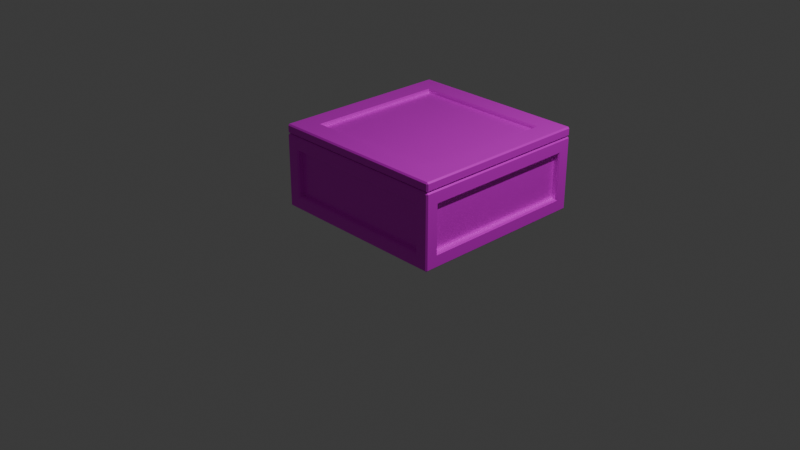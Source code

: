 # Source: Ingredients_Box_Steak.blend  (saved by Blender 5.1.30; exported with 4.5.12 LTS)
import bpy
from mathutils import Matrix  # noqa: F401  (used for matrix-valued properties, if any)

bpy.ops.wm.read_factory_settings(use_empty=True)
scene = bpy.context.scene
scene.name = 'Scene'

# ---- collections
col_collection = bpy.data.collections.new('Collection'); scene.collection.children.link(col_collection)

# ---- images (referenced by path relative to the original .blend; pixels are not part of the script)
import os
ASSET_DIR = os.environ.get("B2B_ASSET_DIR", "")  # directory of the original .blend (textures are referenced by path, not embedded)
HERE = os.path.dirname(os.path.abspath(__file__))  # packed textures are extracted next to this script under _unpacked/

def load_image(name, relpath, width, height, colorspace="sRGB"):
    """Load a texture the original file referenced (path relative to the .blend, or extracted next to this script)."""
    p = next((c for c in (os.path.join(HERE, relpath), os.path.join(ASSET_DIR, relpath)) if relpath and os.path.exists(c)), "")
    if p:
        img = bpy.data.images.load(p, check_existing=True)
        img.name = name
    else:  # same state as the original file: an image datablock whose file is absent (Cycles renders it pink)
        img = bpy.data.images.new(name, width, height)
        img.source = "FILE"
        img.filepath = "//" + (relpath or name)
    img.colorspace_settings.name = colorspace
    return img
img_overcooked_ap_kitchen_cabins_basecolor_steak_png = load_image('Overcooked AP_Kitchen_Cabins_BaseColor_Steak.png', 'textures/Overcooked AP_Kitchen_Cabins_BaseColor_Steak.png', 1024, 1024, 'sRGB')
img_overcooked_ap_kitchen_cabins_roughness_png_002 = load_image('Overcooked AP_Kitchen_Cabins_Roughness.png.002', 'textures/Overcooked AP_Kitchen_Cabins_Roughness.png', 1024, 1024, 'sRGB')
img_overcooked_ap_kitchen_cabins_metallic_png_002 = load_image('Overcooked AP_Kitchen_Cabins_Metallic.png.002', 'textures/Overcooked AP_Kitchen_Cabins_Metallic.png', 1024, 1024, 'sRGB')

# ---- materials (node trees are filled in below, after node groups)
mat_kitchen_cabins_004 = bpy.data.materials.new('Kitchen_Cabins.004')
mat_kitchen_cabins_004.roughness = 0.0

# ---- material node trees
mat_kitchen_cabins_004.use_nodes = True; mat_kitchen_cabins_004.node_tree.nodes.clear()
_N = mat_kitchen_cabins_004.node_tree.nodes; _L = mat_kitchen_cabins_004.node_tree.links
n0 = _N.new('ShaderNodeBsdfPrincipled'); n0.name = 'Principled BSDF'; n0.location = (0, 300)
n0.inputs[3].default_value = 1.45
n0.inputs[27].default_value = (0.0, 0.0, 0.0, 1.0)
n0.inputs[28].default_value = 1.0
n1 = _N.new('ShaderNodeOutputMaterial'); n1.name = 'Material Output'; n1.location = (280, 300)
n2 = _N.new('ShaderNodeTexImage'); n2.name = 'Image Texture'; n2.location = (-480, 300)
n2.image = img_overcooked_ap_kitchen_cabins_basecolor_steak_png
n3 = _N.new('ShaderNodeTexImage'); n3.name = 'Image Texture.001'; n3.location = (-480, 0)
n3.image = img_overcooked_ap_kitchen_cabins_roughness_png_002
n4 = _N.new('ShaderNodeTexImage'); n4.name = 'Image Texture.002'; n4.location = (-480, -300)
n4.image = img_overcooked_ap_kitchen_cabins_metallic_png_002
_L.new(n2.outputs[0], n0.inputs[0])
_L.new(n3.outputs[0], n0.inputs[2])
_L.new(n4.outputs[0], n0.inputs[1])
_L.new(n0.outputs[0], n1.inputs[0])
n1.is_active_output = True

# ---- world
world_world = bpy.data.worlds.new('World'); scene.world = world_world
world_world.use_nodes = True; world_world.node_tree.nodes.clear()
_N = world_world.node_tree.nodes; _L = world_world.node_tree.links
n0 = _N.new('ShaderNodeOutputWorld'); n0.name = 'World Output'; n0.location = (200, 100)
n1 = _N.new('ShaderNodeBackground'); n1.name = 'Background'; n1.location = (-200, 100)
n1.inputs[0].default_value = (0.05088, 0.05088, 0.05088, 1.0)
_L.new(n1.outputs[0], n0.inputs[0])
n0.is_active_output = True
world_world.color = (0.05088, 0.05088, 0.05088)
world_world.sun_shadow_jitter_overblur = 0.0

# ---- cameras
cam_camera = bpy.data.cameras.new('Camera')
cam_camera.clip_end = 100.0
cam_camera.ortho_scale = 7.314

# ---- lights
light_light = bpy.data.lights.new('Light', 'POINT')
light_light.energy = 1000.0
light_light.shadow_soft_size = 0.1

# ---- meshes
me_ingredients_box_lid = bpy.data.meshes.new('Ingredients_Box_Lid')
me_ingredients_box_lid.from_pydata([(-0.9988, 0.8211, 0.5836), (-0.9838, 0.8061, 0.5836), (-0.9838, 0.8211, 0.5986), (-0.9988, 0.8211, -1.384), (-0.9838, 0.8211, -1.399), (-0.9838, 0.8061, -1.384), (0.9838, 0.8211, -1.399), (0.9988, 0.8211, -1.384), (0.9838, 0.8061, -1.384), (0.9988, 0.8211, 0.5836), (0.9838, 0.8211, 0.5986), (0.9838, 0.8061, 0.5836), (-0.9988, 0.8911, 0.5836), (-0.9838, 0.8911, 0.5986), (-0.9988, 0.8911, -1.384), (-0.9838, 0.8911, -1.399), (0.9838, 0.8911, -1.399), (0.9988, 0.8911, -1.384), (0.9988, 0.8911, 0.5836), (0.9838, 0.8911, 0.5986), (-0.9838, 0.9061, 0.5836), (-0.9838, 0.9061, -1.384), (0.9838, 0.9061, -1.384), (0.9838, 0.9061, 0.5836), (-0.7521, 0.8674, 0.3519), (-0.7521, 0.8674, -1.152), (0.7521, 0.8674, -1.152), (0.7521, 0.8674, 0.3519), (-0.7671, 0.9061, 0.3669), (-0.7521, 0.8911, 0.3519), (-0.7521, 0.8911, -1.152), (-0.7671, 0.9061, -1.167), (0.7521, 0.8911, -1.152), (0.7671, 0.9061, -1.167), (0.7521, 0.8911, 0.3519), (0.7671, 0.9061, 0.3669)], [], [(2, 10, 19, 13), (9, 7, 17, 18), (8, 11, 1, 5), (6, 4, 15, 16), (0, 1, 2), (3, 4, 5), (6, 7, 8), (9, 10, 11), (12, 13, 20), (14, 21, 15), (16, 22, 17), (18, 23, 19), (0, 3, 5, 1), (4, 6, 8, 5), (7, 9, 11, 8), (10, 2, 1, 11), (20, 21, 14, 12), (21, 22, 16, 15), (22, 23, 18, 17), (23, 20, 13, 19), (3, 14, 15, 4), (17, 7, 6, 16), (19, 10, 9, 18), (2, 13, 12, 0), (3, 0, 12, 14), (29, 34, 27, 24), (33, 35, 23, 22), (34, 32, 26, 27), (32, 30, 25, 26), (26, 25, 24, 27), (28, 31, 21, 20), (35, 28, 20, 23), (31, 33, 22, 21), (29, 30, 31, 28), (30, 32, 33, 31), (32, 34, 35, 33), (34, 29, 28, 35), (30, 29, 24, 25)])
me_ingredients_box_lid.polygons.foreach_set('use_smooth', [True] * 38)
_k = set([(0, 1), (0, 2), (0, 3), (0, 12), (1, 2), (1, 5), (1, 11), (2, 10), (2, 13), (3, 4), (3, 5), (3, 14), (4, 5), (4, 6), (4, 15), (5, 8), (6, 7), (6, 8), (6, 16), (7, 8), (7, 9), (7, 17), (8, 11), (9, 10), (9, 11), (9, 18), (10, 11), (10, 19), (12, 13), (12, 14), (12, 20), (13, 19), (13, 20), (14, 15), (14, 21), (15, 16), (15, 21), (16, 17), (16, 22), (17, 18), (17, 22), (18, 19), (18, 23), (19, 23), (20, 21), (20, 23), (21, 22), (22, 23), (24, 25), (24, 27), (24, 29), (25, 26), (25, 30), (26, 27), (26, 32), (27, 34), (28, 29), (28, 31), (28, 35), (29, 30), (29, 34), (30, 31), (30, 32), (31, 33), (32, 33), (32, 34), (33, 35), (34, 35)])
me_ingredients_box_lid.attributes.new('sharp_edge', 'BOOLEAN', 'EDGE').data.foreach_set('value', [ (min(e.vertices), max(e.vertices)) in _k for e in me_ingredients_box_lid.edges])
_uv = me_ingredients_box_lid.uv_layers.new(name='UVMap')
_uv.uv.foreach_set('vector', [0.1197, 0.1576, 0.1197, 0.3019, 0.1145, 0.3019, 0.1145, 0.1576, 0.1197, 0.3034, 0.1197, 0.4478, 0.1145, 0.4478, 0.1145, 0.3034, 0.9616, 0.7998, 0.9616, 0.9441, 0.8173, 0.9441, 0.8173, 0.7998, 0.1197, 0.4493, 0.1197, 0.5937, 0.1145, 0.5937, 0.1145, 0.4493, 0.1197, 0.156, 0.121, 0.1568, 0.1197, 0.1576, 0.1197, 0.5952, 0.1197, 0.5937, 0.121, 0.5944, 0.1197, 0.4493, 0.1197, 0.4478, 0.121, 0.4486, 0.1197, 0.3034, 0.1197, 0.3019, 0.121, 0.3027, 0.1145, 0.156, 0.1145, 0.1576, 0.1132, 0.1568, 0.1145, 0.5952, 0.1132, 0.5944, 0.1145, 0.5937, 0.1145, 0.4493, 0.1132, 0.4486, 0.1145, 0.4478, 0.1145, 0.3034, 0.1132, 0.3027, 0.1145, 0.3019, 0.1197, 0.156, 0.1197, 0.01166, 0.1212, 0.01166, 0.1212, 0.156, 0.1197, 0.5937, 0.1197, 0.4493, 0.1212, 0.4493, 0.1212, 0.5937, 0.1197, 0.4478, 0.1197, 0.3034, 0.1212, 0.3034, 0.1212, 0.4478, 0.1197, 0.3019, 0.1197, 0.1576, 0.1212, 0.1576, 0.1212, 0.3019, 0.113, 0.156, 0.113, 0.01166, 0.1145, 0.01166, 0.1145, 0.156, 0.113, 0.5937, 0.113, 0.4493, 0.1145, 0.4493, 0.1145, 0.5937, 0.113, 0.4478, 0.113, 0.3034, 0.1145, 0.3034, 0.1145, 0.4478, 0.113, 0.3019, 0.113, 0.1576, 0.1145, 0.1576, 0.1145, 0.3019, 0.1197, 0.5952, 0.1145, 0.5952, 0.1145, 0.5937, 0.1197, 0.5937, 0.1145, 0.4478, 0.1197, 0.4478, 0.1197, 0.4493, 0.1145, 0.4493, 0.1145, 0.3019, 0.1197, 0.3019, 0.1197, 0.3034, 0.1145, 0.3034, 0.1197, 0.1576, 0.1145, 0.1576, 0.1145, 0.156, 0.1197, 0.156, 0.1197, 0.01166, 0.1197, 0.156, 0.1145, 0.156, 0.1145, 0.01166, 0.09554, 0.1746, 0.09554, 0.2849, 0.0938, 0.2849, 0.0938, 0.1746, 0.09709, 0.4319, 0.09709, 0.3193, 0.113, 0.3034, 0.113, 0.4478, 0.09554, 0.3204, 0.09554, 0.4308, 0.0938, 0.4308, 0.0938, 0.3204, 0.09554, 0.4663, 0.09554, 0.5767, 0.0938, 0.5767, 0.0938, 0.4663, 0.9373, 0.6062, 0.827, 0.6062, 0.827, 0.4959, 0.9373, 0.4959, 0.09709, 0.1401, 0.09709, 0.02756, 0.113, 0.01166, 0.113, 0.156, 0.09709, 0.286, 0.09709, 0.1735, 0.113, 0.1576, 0.113, 0.3019, 0.09709, 0.5778, 0.09709, 0.4652, 0.113, 0.4493, 0.113, 0.5937, 0.09554, 0.139, 0.09554, 0.02866, 0.09709, 0.02756, 0.09709, 0.1401, 0.09554, 0.5767, 0.09554, 0.4663, 0.09709, 0.4652, 0.09709, 0.5778, 0.09554, 0.4308, 0.09554, 0.3204, 0.09709, 0.3193, 0.09709, 0.4319, 0.09554, 0.2849, 0.09554, 0.1746, 0.09709, 0.1735, 0.09709, 0.286, 0.09554, 0.02866, 0.09554, 0.139, 0.0938, 0.139, 0.0938, 0.02866])
me_ingredients_box_lid.materials.append(mat_kitchen_cabins_004)
me_ingredients_box_lid.update()
me_ingredients_box_lid.normals_split_custom_set([tuple(v) for v in zip(*[iter([0.0, 0.0, 1.0, 0.0, 0.0, 1.0, 0.0, 0.0, 1.0, 0.0, 0.0, 1.0, 1.0, 0.0, 0.0, 1.0, 0.0, 0.0, 1.0, 0.0, 0.0, 1.0, 0.0, 0.0, 0.0, -1.0, 0.0, 0.0, -1.0, 0.0, 0.0, -1.0, 0.0, 0.0, -1.0, 0.0, 0.0, 0.0, -1.0, 0.0, 0.0, -1.0, 0.0, 0.0, -1.0, 0.0, 0.0, -1.0, -0.5774, -0.5773, 0.5774, -0.5774, -0.5773, 0.5774, -0.5774, -0.5773, 0.5774, -0.5774, -0.5773, -0.5774, -0.5774, -0.5773, -0.5774, -0.5774, -0.5773, -0.5774, 0.5774, -0.5773, -0.5773, 0.5774, -0.5773, -0.5773, 0.5774, -0.5773, -0.5773, 0.5774, -0.5773, 0.5773, 0.5774, -0.5773, 0.5773, 0.5774, -0.5773, 0.5773, -0.5774, 0.5773, 0.5773, -0.5774, 0.5773, 0.5773, -0.5774, 0.5773, 0.5773, -0.5774, 0.5774, -0.5774, -0.5774, 0.5774, -0.5774, -0.5774, 0.5774, -0.5774, 0.5774, 0.5774, -0.5774, 0.5774, 0.5774, -0.5774, 0.5774, 0.5774, -0.5774, 0.5774, 0.5773, 0.5773, 0.5774, 0.5773, 0.5773, 0.5774, 0.5773, 0.5773, -0.7071, -0.7071, 0.0, -0.7071, -0.7071, 0.0, -0.7071, -0.7071, 0.0, -0.7071, -0.7071, 0.0, 0.0, -0.7071, -0.7071, 0.0, -0.7071, -0.7071, 0.0, -0.7071, -0.7071, 0.0, -0.7071, -0.7071, 0.7071, -0.7071, 0.0, 0.7071, -0.7071, 0.0, 0.7071, -0.7071, 0.0, 0.7071, -0.7071, 0.0, 0.0, -0.7071, 0.7071, 0.0, -0.7071, 0.7071, 0.0, -0.7071, 0.7071, 0.0, -0.7071, 0.7071, -0.7071, 0.7071, 0.0, -0.7071, 0.7071, 0.0, -0.7071, 0.7071, 0.0, -0.7071, 0.7071, 0.0, 0.0, 0.7071, -0.7071, 0.0, 0.7071, -0.7071, 0.0, 0.7071, -0.7071, 0.0, 0.7071, -0.7071, 0.7071, 0.7071, 0.0, 0.7071, 0.7071, 0.0, 0.7071, 0.7071, 0.0, 0.7071, 0.7071, 0.0, 0.0, 0.7071, 0.7071, 0.0, 0.7071, 0.7071, 0.0, 0.7071, 0.7071, 0.0, 0.7071, 0.7071, -0.7071, 0.0, -0.7071, -0.7071, 0.0, -0.7071, -0.7071, 0.0, -0.7071, -0.7071, 0.0, -0.7071, 0.7071, 0.0, -0.7071, 0.7071, 0.0, -0.7071, 0.7071, 0.0, -0.7071, 0.7071, 0.0, -0.7071, 0.7071, 0.0, 0.7071, 0.7071, 0.0, 0.7071, 0.7071, 0.0, 0.7071, 0.7071, 0.0, 0.7071, -0.7071, 0.0, 0.7071, -0.7071, 0.0, 0.7071, -0.7071, 0.0, 0.7071, -0.7071, 0.0, 0.7071, -1.0, 0.0, 0.0, -1.0, 0.0, 0.0, -1.0, 0.0, 0.0, -1.0, 0.0, 0.0, 0.0, 0.0, -1.0, 0.0, 0.0, -1.0, 0.0, 0.0, -1.0, 0.0, 0.0, -1.0, 0.0, 1.0, 0.0, 0.0, 1.0, 0.0, 0.0, 1.0, 0.0, 0.0, 1.0, 0.0, -1.0, 0.0, 0.0, -1.0, 0.0, 0.0, -1.0, 0.0, 0.0, -1.0, 0.0, 0.0, 0.0, 0.0, 1.0, 0.0, 0.0, 1.0, 0.0, 0.0, 1.0, 0.0, 0.0, 1.0, 0.0, 1.0, 0.0, 0.0, 1.0, 0.0, 0.0, 1.0, 0.0, 0.0, 1.0, 0.0, 0.0, 1.0, 0.0, 0.0, 1.0, 0.0, 0.0, 1.0, 0.0, 0.0, 1.0, 0.0, 0.0, 1.0, 0.0, 0.0, 1.0, 0.0, 0.0, 1.0, 0.0, 0.0, 1.0, 0.0, 0.0, 1.0, 0.0, 0.0, 1.0, 0.0, 0.0, 1.0, 0.0, 0.0, 1.0, 0.0, 0.7071, 0.7071, 0.0, 0.7071, 0.7071, 0.0, 0.7071, 0.7071, 0.0, 0.7071, 0.7071, 0.0, 0.0, 0.7071, 0.7071, 0.0, 0.7071, 0.7071, 0.0, 0.7071, 0.7071, 0.0, 0.7071, 0.7071, -0.7071, 0.7071, 0.0, -0.7071, 0.7071, 0.0, -0.7071, 0.7071, 0.0, -0.7071, 0.7071, 0.0, 0.0, 0.7071, -0.7071, 0.0, 0.7071, -0.7071, 0.0, 0.7071, -0.7071, 0.0, 0.7071, -0.7071, 1.0, 0.0, 0.0, 1.0, 0.0, 0.0, 1.0, 0.0, 0.0, 1.0, 0.0, 0.0])] * 3)])
me_ingredients_box_001 = bpy.data.meshes.new('Ingredients_Box.001')
me_ingredients_box_001.from_pydata([(0.8809, 0.1046, 0.4807), (0.85, 0.6519, 0.5407), (0.85, 0.15, 0.5407), (0.9409, 0.6519, 0.4498), (0.9409, 0.15, 0.4498), (0.8809, 0.7869, 0.4807), (0.8959, 0.8019, 0.4957), (0.865, 0.6669, 0.5998), (0.85, 0.6519, 0.5848), (0.85, 0.15, 0.5848), (0.865, 0.135, 0.5998), (1.0, 0.6669, 0.4648), (0.985, 0.6519, 0.4498), (1.0, 0.135, 0.4648), (0.985, 0.15, 0.4498), (0.985, 0.8019, 0.5848), (0.985, 0.7869, 0.5998), (1.0, 0.7869, 0.5848), (0.985, 0.015, 0.5998), (0.985, 0.0, 0.5848), (1.0, 0.015, 0.5848), (-0.8809, 0.1046, 0.4807), (-0.85, 0.6519, 0.5407), (-0.85, 0.15, 0.5407), (-0.9409, 0.6519, 0.4498), (-0.9409, 0.15, 0.4498), (-0.8809, 0.7869, 0.4807), (-0.8959, 0.8019, 0.4957), (-0.865, 0.6669, 0.5998), (-0.85, 0.6519, 0.5848), (-0.85, 0.15, 0.5848), (-0.865, 0.135, 0.5998), (-1.0, 0.6669, 0.4648), (-0.985, 0.6519, 0.4498), (-1.0, 0.135, 0.4648), (-0.985, 0.15, 0.4498), (-0.985, 0.8019, 0.5848), (-0.985, 0.7869, 0.5998), (-1.0, 0.7869, 0.5848), (-0.985, 0.015, 0.5998), (-0.985, 0.0, 0.5848), (-1.0, 0.015, 0.5848), (0.8809, 0.1046, -1.281), (0.85, 0.6519, -1.341), (0.85, 0.15, -1.341), (0.9409, 0.6519, -1.25), (0.9409, 0.15, -1.25), (0.8809, 0.7869, -1.281), (0.8959, 0.8019, -1.296), (0.865, 0.6669, -1.4), (0.85, 0.6519, -1.385), (0.85, 0.15, -1.385), (0.865, 0.135, -1.4), (1.0, 0.6669, -1.265), (0.985, 0.6519, -1.25), (1.0, 0.135, -1.265), (0.985, 0.15, -1.25), (0.985, 0.8019, -1.385), (0.985, 0.7869, -1.4), (1.0, 0.7869, -1.385), (0.985, 0.015, -1.4), (0.985, 0.0, -1.385), (1.0, 0.015, -1.385), (-0.8809, 0.1046, -1.281), (-0.85, 0.6519, -1.341), (-0.85, 0.15, -1.341), (-0.9409, 0.6519, -1.25), (-0.9409, 0.15, -1.25), (-0.8809, 0.7869, -1.281), (-0.8959, 0.8019, -1.296), (-0.865, 0.6669, -1.4), (-0.85, 0.6519, -1.385), (-0.85, 0.15, -1.385), (-0.865, 0.135, -1.4), (-1.0, 0.6669, -1.265), (-0.985, 0.6519, -1.25), (-1.0, 0.135, -1.265), (-0.985, 0.15, -1.25), (-0.985, 0.8019, -1.385), (-0.985, 0.7869, -1.4), (-1.0, 0.7869, -1.385), (-0.985, 0.015, -1.4), (-0.985, 0.0, -1.385), (-1.0, 0.015, -1.385)], [], [(27, 36, 15, 6), (31, 39, 18, 10), (0, 21, 26, 5), (2, 23, 30, 9), (16, 37, 28, 7), (20, 62, 55, 13), (29, 22, 1, 8), (53, 59, 17, 11), (9, 8, 1, 2), (12, 14, 4, 3), (13, 11, 17, 20), (17, 59, 57, 15), (4, 46, 45, 3), (3, 45, 54, 12), (7, 10, 18, 16), (56, 46, 4, 14), (15, 16, 17), (18, 19, 20), (18, 39, 40, 19), (16, 18, 20, 17), (6, 48, 47, 5), (61, 62, 20, 19), (36, 37, 16, 15), (26, 27, 6, 5), (9, 30, 31, 10), (8, 9, 10, 7), (28, 29, 8, 7), (12, 54, 53, 11), (55, 56, 14, 13), (11, 13, 14, 12), (47, 42, 0, 5), (15, 57, 48, 6), (33, 75, 66, 24), (1, 22, 23, 2), (34, 76, 83, 41), (74, 32, 38, 80), (30, 23, 22, 29), (33, 24, 25, 35), (34, 41, 38, 32), (36, 78, 80, 38), (28, 37, 39, 31), (19, 40, 82, 61), (77, 35, 25, 67), (36, 38, 37), (39, 41, 40), (26, 68, 69, 27), (37, 38, 41, 39), (82, 40, 41, 83), (32, 74, 75, 33), (29, 28, 31, 30), (76, 34, 35, 77), (32, 33, 35, 34), (68, 26, 21, 63), (27, 69, 78, 36), (69, 48, 57, 78), (73, 52, 60, 81), (51, 72, 65, 44), (0, 42, 63, 21), (49, 70, 79, 58), (71, 50, 43, 64), (51, 44, 43, 50), (54, 45, 46, 56), (55, 62, 59, 53), (61, 82, 81, 60), (49, 58, 60, 52), (57, 59, 58), (60, 62, 61), (58, 59, 62, 60), (78, 57, 58, 79), (68, 47, 48, 69), (52, 73, 72, 51), (50, 49, 52, 51), (70, 49, 50, 71), (47, 68, 63, 42), (53, 54, 56, 55), (24, 66, 67, 25), (44, 65, 64, 43), (72, 71, 64, 65), (75, 77, 67, 66), (76, 74, 80, 83), (70, 73, 81, 79), (78, 79, 80), (81, 82, 83), (79, 81, 83, 80), (71, 72, 73, 70), (74, 76, 77, 75)])
me_ingredients_box_001.polygons.foreach_set('use_smooth', [True] * 86)
_k = set([(0, 5), (0, 21), (0, 42), (1, 2), (1, 8), (1, 22), (2, 9), (2, 23), (3, 4), (3, 12), (3, 45), (4, 14), (4, 46), (5, 6), (5, 26), (5, 47), (6, 27), (6, 48), (7, 8), (7, 10), (7, 28), (8, 9), (8, 29), (9, 10), (9, 30), (10, 31), (11, 12), (11, 13), (11, 53), (12, 14), (12, 54), (13, 14), (13, 55), (14, 56), (15, 16), (15, 17), (15, 36), (15, 57), (16, 17), (16, 18), (16, 37), (17, 20), (17, 59), (18, 19), (18, 20), (18, 39), (19, 20), (19, 40), (19, 61), (20, 62), (21, 26), (21, 63), (22, 23), (22, 29), (23, 30), (24, 25), (24, 33), (24, 66), (25, 35), (25, 67), (26, 27), (26, 68), (27, 69), (28, 29), (28, 31), (29, 30), (30, 31), (32, 33), (32, 34), (32, 74), (33, 35), (33, 75), (34, 35), (34, 76), (35, 77), (36, 37), (36, 38), (36, 78), (37, 38), (37, 39), (38, 41), (38, 80), (39, 40), (39, 41), (40, 41), (40, 82), (41, 83), (42, 47), (42, 63), (43, 44), (43, 50), (43, 64), (44, 51), (44, 65), (45, 46), (45, 54), (46, 56), (47, 48), (47, 68), (48, 69), (49, 50), (49, 52), (49, 70), (50, 51), (50, 71), (51, 52), (51, 72), (52, 73), (53, 54), (53, 55), (54, 56), (55, 56), (57, 58), (57, 59), (57, 78), (58, 59), (58, 60), (58, 79), (59, 62), (60, 61), (60, 62), (60, 81), (61, 62), (61, 82), (63, 68), (64, 65), (64, 71), (65, 72), (66, 67), (66, 75), (67, 77), (68, 69), (70, 71), (70, 73), (71, 72), (72, 73), (74, 75), (74, 76), (75, 77), (76, 77), (78, 79), (78, 80), (79, 80), (79, 81), (80, 83), (81, 82), (81, 83), (82, 83)])
me_ingredients_box_001.attributes.new('sharp_edge', 'BOOLEAN', 'EDGE').data.foreach_set('value', [ (min(e.vertices), max(e.vertices)) in _k for e in me_ingredients_box_001.edges])
_uv = me_ingredients_box_001.uv_layers.new(name='UVMap')
_uv.uv.foreach_set('vector', [0.6456, 0.5349, 0.6389, 0.5413, 0.6413, 0.397, 0.6477, 0.4036, 0.5895, 0.5325, 0.5809, 0.5412, 0.5809, 0.3965, 0.5898, 0.4057, 0.1454, 0.7994, 0.2746, 0.7994, 0.2746, 0.8494, 0.1454, 0.8494, 0.0149, 0.7803, 0.0149, 0.905, 0.01166, 0.905, 0.01166, 0.7803, 0.6398, 0.397, 0.6374, 0.5413, 0.6291, 0.5328, 0.6309, 0.4057, 0.5794, 0.395, 0.4348, 0.395, 0.4432, 0.3866, 0.5706, 0.3862, 0.05495, 0.905, 0.05172, 0.905, 0.05172, 0.7803, 0.05495, 0.7803, 0.4432, 0.3469, 0.4344, 0.3385, 0.5793, 0.336, 0.5702, 0.3451, 0.0149, 0.7771, 0.05172, 0.7771, 0.05172, 0.7803, 0.0149, 0.7803, 0.9812, 0.3, 0.9443, 0.3, 0.9443, 0.2967, 0.9812, 0.2967, 0.5706, 0.3862, 0.5702, 0.3451, 0.5793, 0.336, 0.5794, 0.395, 0.5793, 0.336, 0.4344, 0.3385, 0.4344, 0.3369, 0.5792, 0.3345, 0.9443, 0.2967, 0.9443, 0.172, 0.9812, 0.172, 0.9812, 0.2967, 0.9812, 0.2967, 0.9812, 0.172, 0.9844, 0.172, 0.9844, 0.2967, 0.6309, 0.4057, 0.5898, 0.4057, 0.5809, 0.3965, 0.6398, 0.397, 0.9411, 0.172, 0.9443, 0.172, 0.9443, 0.2967, 0.9411, 0.2967, 0.6412, 0.3962, 0.6398, 0.397, 0.6398, 0.3954, 0.5809, 0.3965, 0.5796, 0.3957, 0.581, 0.3949, 0.5809, 0.3965, 0.5809, 0.5412, 0.5794, 0.5412, 0.5794, 0.3965, 0.6398, 0.397, 0.5809, 0.3965, 0.581, 0.3949, 0.6398, 0.3954, 0.0938, 0.8005, 0.0938, 0.6691, 0.09536, 0.6702, 0.09536, 0.7994, 0.4348, 0.3965, 0.4348, 0.395, 0.5794, 0.395, 0.5794, 0.3965, 0.6389, 0.5413, 0.6374, 0.5413, 0.6398, 0.397, 0.6413, 0.397, 0.2746, 0.8494, 0.2757, 0.851, 0.1443, 0.851, 0.1454, 0.8494, 0.5914, 0.4072, 0.591, 0.531, 0.5895, 0.5325, 0.5898, 0.4057, 0.6292, 0.4074, 0.5914, 0.4072, 0.5898, 0.4057, 0.6309, 0.4057, 0.6291, 0.5328, 0.6276, 0.5312, 0.6292, 0.4074, 0.6309, 0.4057, 0.5687, 0.3467, 0.4447, 0.3483, 0.4432, 0.3469, 0.5702, 0.3451, 0.4432, 0.3866, 0.4448, 0.385, 0.5689, 0.3845, 0.5706, 0.3862, 0.5702, 0.3451, 0.5706, 0.3862, 0.5689, 0.3845, 0.5687, 0.3467, 0.09536, 0.6702, 0.1454, 0.6702, 0.1454, 0.7994, 0.09536, 0.7994, 0.5792, 0.3345, 0.4344, 0.3369, 0.4408, 0.3303, 0.5726, 0.328, 0.6371, 0.8604, 0.6371, 0.9851, 0.6339, 0.9851, 0.6339, 0.8604, 0.05172, 0.7803, 0.05172, 0.905, 0.0149, 0.905, 0.0149, 0.7803, 0.5709, 0.5512, 0.4435, 0.5515, 0.4348, 0.5427, 0.5794, 0.5427, 0.4438, 0.5919, 0.5709, 0.5916, 0.5799, 0.6005, 0.435, 0.6005, 0.0149, 0.9082, 0.0149, 0.905, 0.05172, 0.905, 0.05172, 0.9082, 0.6339, 0.8572, 0.6339, 0.8604, 0.597, 0.8604, 0.597, 0.8572, 0.5709, 0.5512, 0.5794, 0.5427, 0.5799, 0.6005, 0.5709, 0.5916, 0.5799, 0.602, 0.435, 0.602, 0.435, 0.6005, 0.5799, 0.6005, 0.6291, 0.5328, 0.6374, 0.5413, 0.5809, 0.5412, 0.5895, 0.5325, 0.5794, 0.3965, 0.5794, 0.5412, 0.4348, 0.5412, 0.4348, 0.3965, 0.5938, 0.9851, 0.5938, 0.8604, 0.597, 0.8604, 0.597, 0.9851, 0.5807, 0.6018, 0.5799, 0.6005, 0.5815, 0.6005, 0.581, 0.5427, 0.5794, 0.5427, 0.5802, 0.5413, 0.3247, 0.7994, 0.3247, 0.6702, 0.3263, 0.6691, 0.3263, 0.8005, 0.5815, 0.6005, 0.5799, 0.6005, 0.5794, 0.5427, 0.581, 0.5427, 0.4348, 0.5412, 0.5794, 0.5412, 0.5794, 0.5427, 0.4348, 0.5427, 0.5709, 0.5916, 0.4438, 0.5919, 0.4453, 0.5903, 0.5694, 0.5901, 0.6276, 0.5312, 0.6291, 0.5328, 0.5895, 0.5325, 0.591, 0.531, 0.4435, 0.5515, 0.5709, 0.5512, 0.5692, 0.5529, 0.4451, 0.553, 0.5709, 0.5916, 0.5694, 0.5901, 0.5692, 0.5529, 0.5709, 0.5512, 0.3247, 0.6702, 0.3247, 0.7994, 0.2746, 0.7994, 0.2746, 0.6702, 0.5733, 0.6086, 0.4416, 0.6086, 0.435, 0.602, 0.5799, 0.602, 0.3675, 0.5349, 0.3675, 0.4036, 0.374, 0.397, 0.374, 0.5414, 0.4246, 0.5324, 0.4244, 0.4055, 0.4332, 0.3965, 0.4332, 0.5412, 0.7037, 0.8604, 0.7037, 0.9851, 0.7005, 0.9851, 0.7005, 0.8604, 0.1454, 0.7994, 0.1454, 0.6702, 0.2746, 0.6702, 0.2746, 0.7994, 0.384, 0.4055, 0.3843, 0.5327, 0.3756, 0.5414, 0.3756, 0.397, 0.6604, 0.9851, 0.6604, 0.8604, 0.6637, 0.8604, 0.6637, 0.9851, 0.7005, 0.8572, 0.7005, 0.8604, 0.6637, 0.8604, 0.6637, 0.8572, 0.9812, 0.1688, 0.9812, 0.172, 0.9443, 0.172, 0.9443, 0.1688, 0.4432, 0.3866, 0.4348, 0.395, 0.4344, 0.3385, 0.4432, 0.3469, 0.4348, 0.3965, 0.4348, 0.5412, 0.4332, 0.5412, 0.4332, 0.3965, 0.384, 0.4055, 0.3756, 0.397, 0.4332, 0.3965, 0.4244, 0.4055, 0.4336, 0.3371, 0.4344, 0.3385, 0.4329, 0.3385, 0.4332, 0.395, 0.4348, 0.395, 0.434, 0.3963, 0.4329, 0.3385, 0.4344, 0.3385, 0.4348, 0.395, 0.4332, 0.395, 0.374, 0.5414, 0.374, 0.397, 0.3756, 0.397, 0.3756, 0.5414, 0.2746, 0.6201, 0.1454, 0.6201, 0.1443, 0.6186, 0.2757, 0.6186, 0.4244, 0.4055, 0.4246, 0.5324, 0.423, 0.5308, 0.4229, 0.407, 0.3857, 0.4072, 0.384, 0.4055, 0.4244, 0.4055, 0.4229, 0.407, 0.3843, 0.5327, 0.384, 0.4055, 0.3857, 0.4072, 0.3858, 0.5311, 0.1454, 0.6201, 0.2746, 0.6201, 0.2746, 0.6702, 0.1454, 0.6702, 0.4432, 0.3469, 0.4447, 0.3483, 0.4448, 0.385, 0.4432, 0.3866, 0.6339, 0.8604, 0.6339, 0.9851, 0.597, 0.9851, 0.597, 0.8604, 0.7005, 0.8604, 0.7005, 0.9851, 0.6637, 0.9851, 0.6637, 0.8604, 0.7005, 0.9883, 0.6637, 0.9883, 0.6637, 0.9851, 0.7005, 0.9851, 0.6339, 0.9883, 0.597, 0.9883, 0.597, 0.9851, 0.6339, 0.9851, 0.4435, 0.5515, 0.4438, 0.5919, 0.435, 0.6005, 0.4348, 0.5427, 0.3843, 0.5327, 0.4246, 0.5324, 0.4332, 0.5412, 0.3756, 0.5414, 0.3742, 0.5422, 0.3756, 0.5414, 0.3756, 0.543, 0.4332, 0.5412, 0.4346, 0.542, 0.4332, 0.5427, 0.3756, 0.5414, 0.4332, 0.5412, 0.4332, 0.5427, 0.3756, 0.543, 0.3858, 0.5311, 0.423, 0.5308, 0.4246, 0.5324, 0.3843, 0.5327, 0.4438, 0.5919, 0.4435, 0.5515, 0.4451, 0.553, 0.4453, 0.5903])
me_ingredients_box_001.materials.append(mat_kitchen_cabins_004)
me_ingredients_box_001.update()
me_ingredients_box_001.normals_split_custom_set([tuple(v) for v in zip(*[iter([0.0, 1.0, 0.0, 0.0, 1.0, 0.0, 0.0, 1.0, 0.0, 0.0, 1.0, 0.0, -1.429e-07, 0.0, 1.0, -1.429e-07, 0.0, 1.0, 1.905e-07, 0.0, 1.0, 1.905e-07, 0.0, 1.0, 0.0, 0.0, -1.0, 0.0, 0.0, -1.0, 0.0, 0.0, -1.0, 0.0, 0.0, -1.0, 0.0, 1.0, 0.0, 0.0, 1.0, 0.0, 0.0, 1.0, 0.0, 0.0, 1.0, 0.0, 1.905e-07, 0.0, 1.0, -1.429e-07, 0.0, 1.0, -1.429e-07, 0.0, 1.0, 1.905e-07, 0.0, 1.0, 1.0, 0.0, 0.0, 1.0, 0.0, 0.0, 1.0, 0.0, 0.0, 1.0, 0.0, 0.0, 0.0, -1.0, 0.0, 0.0, -1.0, 0.0, 0.0, -1.0, 0.0, 0.0, -1.0, 0.0, 1.0, -1.007e-07, 0.0, 1.0, -1.007e-07, 0.0, 1.0, -1.007e-07, 0.0, 1.0, -1.007e-07, 0.0, -1.0, 0.0, 0.0, -1.0, 0.0, 0.0, -1.0, 0.0, 0.0, -1.0, 0.0, 0.0, 0.0, 0.0, -1.0, 0.0, 0.0, -1.0, 0.0, 0.0, -1.0, 0.0, 0.0, -1.0, 1.0, 0.0, 0.0, 1.0, -1.007e-07, 0.0, 1.0, -1.007e-07, 0.0, 1.0, 0.0, 0.0, 0.7071, 0.7071, 0.0, 0.7071, 0.7071, 0.0, 0.7071, 0.7071, 0.0, 0.7071, 0.7071, 0.0, 1.0, 0.0, 0.0, 1.0, 0.0, 0.0, 1.0, 0.0, 0.0, 1.0, 0.0, 0.0, 0.0, -1.0, 0.0, 0.0, -1.0, 0.0, 0.0, -1.0, 0.0, 0.0, -1.0, 0.0, 1.905e-07, 0.0, 1.0, 1.905e-07, 0.0, 1.0, 1.905e-07, 0.0, 1.0, 1.905e-07, 0.0, 1.0, 0.0, 1.0, 0.0, 0.0, 1.0, 0.0, 0.0, 1.0, 0.0, 0.0, 1.0, 0.0, 0.5773, 0.5774, 0.5774, 0.5773, 0.5774, 0.5774, 0.5773, 0.5774, 0.5774, 0.5774, -0.5774, 0.5773, 0.5774, -0.5774, 0.5773, 0.5774, -0.5774, 0.5773, 0.0, -0.7071, 0.7071, 0.0, -0.7071, 0.7071, 0.0, -0.7071, 0.7071, 0.0, -0.7071, 0.7071, 0.7071, 0.0, 0.7071, 0.7071, 0.0, 0.7071, 0.7071, 0.0, 0.7071, 0.7071, 0.0, 0.7071, -0.7071, 0.7071, 0.0, -0.7071, 0.7071, 0.0, -0.7071, 0.7071, 0.0, -0.7071, 0.7071, 0.0, 0.7071, -0.7071, 0.0, 0.7071, -0.7071, 0.0, 0.7071, -0.7071, 0.0, 0.7071, -0.7071, 0.0, 0.0, 0.7071, 0.7071, 0.0, 0.7071, 0.7071, 0.0, 0.7071, 0.7071, 0.0, 0.7071, 0.7071, 0.0, 0.7071, -0.7071, 0.0, 0.7071, -0.7071, 0.0, 0.7071, -0.7071, 0.0, 0.7071, -0.7071, 0.0, 0.7071, 0.7071, 0.0, 0.7071, 0.7071, 0.0, 0.7071, 0.7071, 0.0, 0.7071, 0.7071, -0.7071, 0.0, 0.7071, -0.7071, 0.0, 0.7071, -0.7071, 0.0, 0.7071, -0.7071, 0.0, 0.7071, 0.0, -0.7071, 0.7071, 0.0, -0.7071, 0.7071, 0.0, -0.7071, 0.7071, 0.0, -0.7071, 0.7071, 0.7071, -0.7071, 0.0, 0.7071, -0.7071, 0.0, 0.7071, -0.7071, 0.0, 0.7071, -0.7071, 0.0, 0.7071, 0.7071, 0.0, 0.7071, 0.7071, 0.0, 0.7071, 0.7071, 0.0, 0.7071, 0.7071, 0.0, 0.7071, 0.0, -0.7071, 0.7071, 0.0, -0.7071, 0.7071, 0.0, -0.7071, 0.7071, 0.0, -0.7071, -1.0, 0.0, 0.0, -1.0, 0.0, 0.0, -1.0, 0.0, 0.0, -1.0, 0.0, 0.0, 0.0, 1.0, 0.0, 0.0, 1.0, 0.0, 0.0, 1.0, 0.0, 0.0, 1.0, 0.0, 0.0, -1.0, 0.0, 0.0, -1.0, 0.0, 0.0, -1.0, 0.0, 0.0, -1.0, 0.0, 0.0, 0.0, 1.0, 0.0, 0.0, 1.0, 0.0, 0.0, 1.0, 0.0, 0.0, 1.0, -1.0, 0.0, 0.0, -1.0, 0.0, 0.0, -1.0, 0.0, 0.0, -1.0, 0.0, 0.0, -1.0, 0.0, 0.0, -1.0, 0.0, 0.0, -1.0, 0.0, 0.0, -1.0, 0.0, 0.0, 1.0, 0.0, 0.0, 1.0, 0.0, 0.0, 1.0, 0.0, 0.0, 1.0, 0.0, 0.0, 0.0, 0.0, -1.0, 0.0, 0.0, -1.0, 0.0, 0.0, -1.0, 0.0, 0.0, -1.0, -1.0, 0.0, 0.0, -1.0, 0.0, 0.0, -1.0, 0.0, 0.0, -1.0, 0.0, 0.0, -0.7071, 0.7071, 0.0, -0.7071, 0.7071, 0.0, -0.7071, 0.7071, 0.0, -0.7071, 0.7071, 0.0, -1.429e-07, 0.0, 1.0, -1.429e-07, 0.0, 1.0, -1.429e-07, 0.0, 1.0, -1.429e-07, 0.0, 1.0, 0.0, -1.0, 0.0, 0.0, -1.0, 0.0, 0.0, -1.0, 0.0, 0.0, -1.0, 0.0, 0.0, 1.0, 0.0, 0.0, 1.0, 0.0, 0.0, 1.0, 0.0, 0.0, 1.0, 0.0, -0.5773, 0.5774, 0.5774, -0.5773, 0.5774, 0.5774, -0.5773, 0.5774, 0.5774, -0.5773, -0.5773, 0.5774, -0.5773, -0.5773, 0.5774, -0.5773, -0.5773, 0.5774, 0.7071, 0.7071, 0.0, 0.7071, 0.7071, 0.0, 0.7071, 0.7071, 0.0, 0.7071, 0.7071, 0.0, -0.7071, 0.0, 0.7071, -0.7071, 0.0, 0.7071, -0.7071, 0.0, 0.7071, -0.7071, 0.0, 0.7071, -0.7071, -0.7071, 0.0, -0.7071, -0.7071, 0.0, -0.7071, -0.7071, 0.0, -0.7071, -0.7071, 0.0, -0.7071, -0.7071, 0.0, -0.7071, -0.7071, 0.0, -0.7071, -0.7071, 0.0, -0.7071, -0.7071, 0.0, 0.7071, 0.0, 0.7071, 0.7071, 0.0, 0.7071, 0.7071, 0.0, 0.7071, 0.7071, 0.0, 0.7071, -0.7071, 0.7071, 0.0, -0.7071, 0.7071, 0.0, -0.7071, 0.7071, 0.0, -0.7071, 0.7071, 0.0, -0.7071, 0.0, -0.7071, -0.7071, 0.0, -0.7071, -0.7071, 0.0, -0.7071, -0.7071, 0.0, -0.7071, 1.0, 0.0, 0.0, 1.0, 0.0, 0.0, 1.0, 0.0, 0.0, 1.0, 0.0, 0.0, 0.0, 1.0, 0.0, 0.0, 1.0, 0.0, 0.0, 1.0, 0.0, 0.0, 1.0, 0.0, 0.0, 1.0, 0.0, 0.0, 1.0, 0.0, 0.0, 1.0, 0.0, 0.0, 1.0, 0.0, 0.0, 0.0, -1.0, 2.857e-07, 0.0, -1.0, 2.857e-07, 0.0, -1.0, 0.0, 0.0, -1.0, 0.0, 1.0, 0.0, 0.0, 1.0, 0.0, 0.0, 1.0, 0.0, 0.0, 1.0, 0.0, 0.0, 1.0, 0.0, 0.0, 1.0, 0.0, 0.0, 1.0, 0.0, 0.0, 1.0, 0.0, 2.857e-07, 0.0, -1.0, 0.0, 0.0, -1.0, 0.0, 0.0, -1.0, 2.857e-07, 0.0, -1.0, 0.0, -1.0, 0.0, 0.0, -1.0, 0.0, 0.0, -1.0, 0.0, 0.0, -1.0, 0.0, -1.0, 0.0, 0.0, -1.0, 0.0, 0.0, -1.0, 0.0, 0.0, -1.0, 0.0, 0.0, 0.0, 0.0, 1.0, 0.0, 0.0, 1.0, 0.0, 0.0, 1.0, 0.0, 0.0, 1.0, 1.0, 0.0, 0.0, 1.0, 0.0, 0.0, 1.0, -1.007e-07, 0.0, 1.0, -1.007e-07, 0.0, 0.0, -0.7071, -0.7071, 0.0, -0.7071, -0.7071, 0.0, -0.7071, -0.7071, 0.0, -0.7071, -0.7071, 2.857e-07, 0.0, -1.0, 2.857e-07, 0.0, -1.0, 2.857e-07, 0.0, -1.0, 2.857e-07, 0.0, -1.0, 0.5773, 0.5774, -0.5774, 0.5773, 0.5774, -0.5774, 0.5773, 0.5774, -0.5774, 0.5774, -0.5773, -0.5774, 0.5774, -0.5773, -0.5774, 0.5774, -0.5773, -0.5774, 0.7071, 0.0, -0.7071, 0.7071, 0.0, -0.7071, 0.7071, 0.0, -0.7071, 0.7071, 0.0, -0.7071, 0.0, 0.7071, -0.7071, 0.0, 0.7071, -0.7071, 0.0, 0.7071, -0.7071, 0.0, 0.7071, -0.7071, 0.0, 0.7071, 0.7071, 0.0, 0.7071, 0.7071, 0.0, 0.7071, 0.7071, 0.0, 0.7071, 0.7071, 0.0, 0.7071, -0.7071, 0.0, 0.7071, -0.7071, 0.0, 0.7071, -0.7071, 0.0, 0.7071, -0.7071, -0.7071, 0.0, -0.7071, -0.7071, 0.0, -0.7071, -0.7071, 0.0, -0.7071, -0.7071, 0.0, -0.7071, 0.0, -0.7071, -0.7071, 0.0, -0.7071, -0.7071, 0.0, -0.7071, -0.7071, 0.0, -0.7071, -0.7071, 0.0, 0.0, 1.0, 0.0, 0.0, 1.0, 0.0, 0.0, 1.0, 0.0, 0.0, 1.0, 0.7071, 0.0, 0.7071, 0.7071, 0.0, 0.7071, 0.7071, 0.0, 0.7071, 0.7071, 0.0, 0.7071, -1.0, 0.0, 0.0, -1.0, 0.0, 0.0, -1.0, 0.0, 0.0, -1.0, 0.0, 0.0, 0.0, 0.0, -1.0, 0.0, 0.0, -1.0, 0.0, 0.0, -1.0, 0.0, 0.0, -1.0, 1.0, 0.0, 0.0, 1.0, 0.0, 0.0, 1.0, 0.0, 0.0, 1.0, 0.0, 0.0, 0.0, 0.0, 1.0, 0.0, 0.0, 1.0, 0.0, 0.0, 1.0, 0.0, 0.0, 1.0, -1.0, 0.0, 0.0, -1.0, 0.0, 0.0, -1.0, 0.0, 0.0, -1.0, 0.0, 0.0, 0.0, 0.0, -1.0, 0.0, 0.0, -1.0, 0.0, 0.0, -1.0, 0.0, 0.0, -1.0, -0.5773, 0.5773, -0.5774, -0.5773, 0.5773, -0.5774, -0.5773, 0.5773, -0.5774, -0.5774, -0.5773, -0.5774, -0.5774, -0.5773, -0.5774, -0.5774, -0.5773, -0.5774, -0.7071, 0.0, -0.7071, -0.7071, 0.0, -0.7071, -0.7071, 0.0, -0.7071, -0.7071, 0.0, -0.7071, 0.7071, 0.0, -0.7071, 0.7071, 0.0, -0.7071, 0.7071, 0.0, -0.7071, 0.7071, 0.0, -0.7071, -0.7071, 0.0, 0.7071, -0.7071, 0.0, 0.7071, -0.7071, 0.0, 0.7071, -0.7071, 0.0, 0.7071])] * 3)])

# ---- objects
ob_light_noimp = bpy.data.objects.new('Light-noimp', light_light)
ob_camera_noimp = bpy.data.objects.new('Camera-noimp', cam_camera)
ob_ingredients_box_lid = bpy.data.objects.new('Ingredients_Box_Lid', me_ingredients_box_lid)
ob_ingredients_box = bpy.data.objects.new('Ingredients_Box', me_ingredients_box_001)

# ---- transforms, parenting, visibility, modifiers, constraints
ob_light_noimp.location = (4.076, 1.005, 5.904)
ob_light_noimp.rotation_euler = (0.6503, 0.05522, 1.866)
ob_light_noimp.lock_rotations_4d = False
ob_light_noimp.empty_display_type = 'ARROWS'
ob_light_noimp.color = (0.0, 0.0, 0.0, 0.0)
ob_light_noimp.lineart.crease_threshold = 0.0
ob_camera_noimp.location = (7.359, -6.926, 4.958)
ob_camera_noimp.rotation_euler = (1.109, 0.0, 0.8149)
ob_camera_noimp.lock_rotations_4d = False
ob_camera_noimp.empty_display_type = 'ARROWS'
ob_camera_noimp.color = (0.0, 0.0, 0.0, 0.0)
ob_camera_noimp.display_type = 'WIRE'
ob_camera_noimp.lineart.crease_threshold = 0.0
ob_ingredients_box_lid.location = (0.0, 0.0, 0.0)
ob_ingredients_box_lid.rotation_euler = (1.571, -0.0, 0.0)
ob_ingredients_box.location = (0.0, 0.0, 0.0)
ob_ingredients_box.rotation_euler = (1.571, -0.0, 0.0)

# ---- collection membership
col_collection.objects.link(ob_light_noimp)
col_collection.objects.link(ob_camera_noimp)
col_collection.objects.link(ob_ingredients_box_lid)
col_collection.objects.link(ob_ingredients_box)

# ---- scene / render settings (as saved in the file)
scene.camera = ob_camera_noimp
scene.frame_start = 1; scene.frame_end = 250; scene.frame_set(1)
scene.render.engine = 'BLENDER_EEVEE_NEXT'
scene.render.bake_bias = 0.0
scene.render.bake_samples = 0
scene.cycles.sampling_pattern = 'TABULATED_SOBOL'
scene.eevee.use_volume_custom_range = False
bpy.context.view_layer.update()
